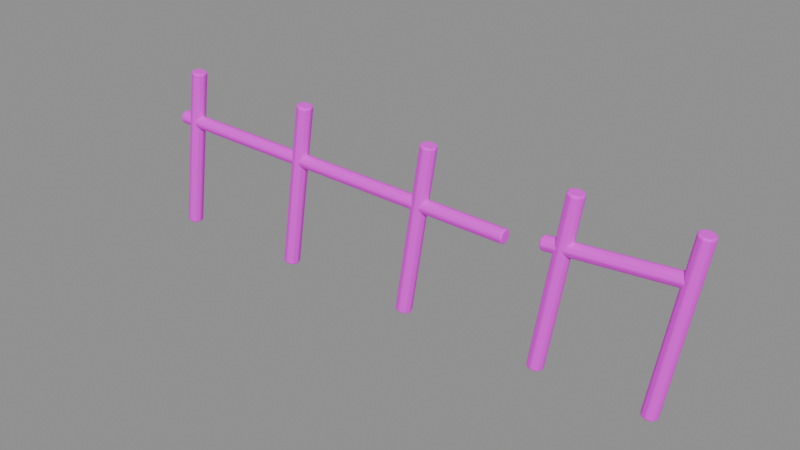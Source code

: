 # Source: fence.blend  (saved by Blender 4.5.87; exported with 4.5.12 LTS)
import bpy
from mathutils import Matrix  # noqa: F401  (used for matrix-valued properties, if any)

bpy.ops.wm.read_factory_settings(use_empty=True)
scene = bpy.context.scene
scene.name = '组件_fence'

# ---- collections
col_02______fence = bpy.data.collections.new('02_游戏输出_fence'); scene.collection.children.link(col_02______fence)

# ---- images (referenced by path relative to the original .blend; pixels are not part of the script)
import os
ASSET_DIR = os.environ.get("B2B_ASSET_DIR", "")  # directory of the original .blend (textures are referenced by path, not embedded)
HERE = os.path.dirname(os.path.abspath(__file__))  # packed textures are extracted next to this script under _unpacked/

def load_image(name, relpath, width, height, colorspace="sRGB"):
    """Load a texture the original file referenced (path relative to the .blend, or extracted next to this script)."""
    p = next((c for c in (os.path.join(HERE, relpath), os.path.join(ASSET_DIR, relpath)) if relpath and os.path.exists(c)), "")
    if p:
        img = bpy.data.images.load(p, check_existing=True)
        img.name = name
    else:  # same state as the original file: an image datablock whose file is absent (Cycles renders it pink)
        img = bpy.data.images.new(name, width, height)
        img.source = "FILE"
        img.filepath = "//" + (relpath or name)
    img.colorspace_settings.name = colorspace
    return img
img_sea_cabin_timber_8x8_512_png = load_image('sea_cabin_timber_8x8_512.png', 'sea_cabin_timber_8x8_512.png', 1024, 1024, 'sRGB')

# ---- materials (node trees are filled in below, after node groups)
mat_orf2_final_sea_matte = bpy.data.materials.new('ORF2_FINAL_SEA_Matte')

# ---- material node trees
mat_orf2_final_sea_matte.use_nodes = True; mat_orf2_final_sea_matte.node_tree.nodes.clear()
_N = mat_orf2_final_sea_matte.node_tree.nodes; _L = mat_orf2_final_sea_matte.node_tree.links
n0 = _N.new('ShaderNodeBsdfPrincipled'); n0.name = '原理化 BSDF'; n0.location = (0, 0)
n0.inputs[1].default_value = 0.02
n0.inputs[2].default_value = 0.72
n1 = _N.new('ShaderNodeOutputMaterial'); n1.name = '材质输出'; n1.location = (0, 0)
n2 = _N.new('ShaderNodeUVMap'); n2.name = 'UV 贴图'; n2.location = (0, 0)
n2.uv_map = 'PaletteUV'
n3 = _N.new('ShaderNodeTexImage'); n3.name = '图像纹理'; n3.location = (0, 0)
n3.image = img_sea_cabin_timber_8x8_512_png
n3.interpolation = 'Closest'
_L.new(n2.outputs[0], n3.inputs[0])
_L.new(n3.outputs[0], n0.inputs[0])
_L.new(n0.outputs[0], n1.inputs[0])
n1.is_active_output = True

# ---- meshes
me_orf2_fence_0_002 = bpy.data.meshes.new('ORF2_fence_0.002')
me_orf2_fence_0_002.from_pydata([(-1.575, 0.045, 0.007018), (-1.606, 0.03182, 0.01198), (-1.619, 0.0, 0.01404), (-1.606, -0.03182, 0.01198), (-1.575, -0.045, 0.007018), (-1.544, -0.03182, 0.002056), (-1.531, 0.0, 1.863e-09), (-1.544, 0.03182, 0.002056), (-1.425, 0.045, 0.957), (-1.456, 0.03182, 0.962), (-1.469, 0.0, 0.964), (-1.456, -0.03182, 0.962), (-1.425, -0.045, 0.957), (-1.394, -0.03182, 0.9521), (-1.381, 0.0, 0.95), (-1.394, 0.03182, 0.9521), (-0.775, 0.045, 0.007018), (-0.8064, 0.03182, 0.01198), (-0.8194, 0.0, 0.01404), (-0.8064, -0.03182, 0.01198), (-0.775, -0.045, 0.007018), (-0.7436, -0.03182, 0.002056), (-0.7306, 0.0, 1.863e-09), (-0.7436, 0.03182, 0.002056), (-0.625, 0.045, 0.957), (-0.6564, 0.03182, 0.962), (-0.6694, 0.0, 0.964), (-0.6564, -0.03182, 0.962), (-0.625, -0.045, 0.957), (-0.5936, -0.03182, 0.9521), (-0.5806, 0.0, 0.95), (-0.5936, 0.03182, 0.9521), (0.025, 0.045, 0.007018), (-0.00643, 0.03182, 0.01198), (-0.01945, 0.0, 0.01404), (-0.00643, -0.03182, 0.01198), (0.025, -0.045, 0.007018), (0.05643, -0.03182, 0.002056), (0.06945, 0.0, 0.0), (0.05643, 0.03182, 0.002056), (0.175, 0.045, 0.957), (0.1436, 0.03182, 0.962), (0.1306, 0.0, 0.964), (0.1436, -0.03182, 0.962), (0.175, -0.045, 0.957), (0.2064, -0.03182, 0.9521), (0.2194, 0.0, 0.95), (0.2064, 0.03182, 0.9521), (0.825, 0.045, 0.007018), (0.7936, 0.03182, 0.01198), (0.7806, 0.0, 0.01404), (0.7936, -0.03182, 0.01198), (0.825, -0.045, 0.007018), (0.8564, -0.03182, 0.002056), (0.8694, 0.0, 1.863e-09), (0.8564, 0.03182, 0.002056), (0.975, 0.045, 0.957), (0.9436, 0.03182, 0.962), (0.9306, 0.0, 0.964), (0.9436, -0.03182, 0.962), (0.975, -0.045, 0.957), (1.006, -0.03182, 0.9521), (1.019, 0.0, 0.95), (1.006, 0.03182, 0.9521), (1.425, 0.045, 0.007018), (1.394, 0.03182, 0.01198), (1.381, 0.0, 0.01404), (1.394, -0.03182, 0.01198), (1.425, -0.045, 0.007018), (1.456, -0.03182, 0.002056), (1.469, 0.0, 1.863e-09), (1.456, 0.03182, 0.002056), (1.575, 0.045, 0.957), (1.544, 0.03182, 0.962), (1.531, 0.0, 0.964), (1.544, -0.03182, 0.962), (1.575, -0.045, 0.957), (1.606, -0.03182, 0.9521), (1.619, 0.0, 0.95), (1.606, 0.03182, 0.9521), (-1.575, 0.04, 0.657), (-1.575, 0.02828, 0.6853), (-1.574, 0.0, 0.697), (-1.575, -0.02828, 0.6853), (-1.575, -0.04, 0.657), (-1.575, -0.02828, 0.6287), (-1.576, 0.0, 0.617), (-1.575, 0.02828, 0.6287), (0.625, 0.04, 0.627), (0.6254, 0.02828, 0.6553), (0.6255, 0.0, 0.667), (0.6254, -0.02828, 0.6553), (0.625, -0.04, 0.627), (0.6246, -0.02828, 0.5987), (0.6245, 0.0, 0.587), (0.6246, 0.02828, 0.5987), (0.825, 0.04, 0.667), (0.8226, 0.02828, 0.6952), (0.8216, 2.794e-09, 0.7069), (0.8226, -0.02828, 0.6952), (0.825, -0.04, 0.667), (0.8274, -0.02828, 0.6388), (0.8284, -2.794e-09, 0.6272), (0.8274, 0.02828, 0.6388), (1.525, 0.04, 0.727), (1.523, 0.02828, 0.7552), (1.522, 2.794e-09, 0.7669), (1.523, -0.02828, 0.7552), (1.525, -0.04, 0.727), (1.527, -0.02828, 0.6988), (1.528, -2.794e-09, 0.6872), (1.527, 0.02828, 0.6988)], [], [(7, 6, 5, 4, 3, 2, 1, 0), (8, 9, 10, 11, 12, 13, 14, 15), (0, 1, 9, 8), (1, 2, 10, 9), (2, 3, 11, 10), (3, 4, 12, 11), (4, 5, 13, 12), (5, 6, 14, 13), (6, 7, 15, 14), (7, 0, 8, 15), (23, 22, 21, 20, 19, 18, 17, 16), (24, 25, 26, 27, 28, 29, 30, 31), (16, 17, 25, 24), (17, 18, 26, 25), (18, 19, 27, 26), (19, 20, 28, 27), (20, 21, 29, 28), (21, 22, 30, 29), (22, 23, 31, 30), (23, 16, 24, 31), (39, 38, 37, 36, 35, 34, 33, 32), (40, 41, 42, 43, 44, 45, 46, 47), (32, 33, 41, 40), (33, 34, 42, 41), (34, 35, 43, 42), (35, 36, 44, 43), (36, 37, 45, 44), (37, 38, 46, 45), (38, 39, 47, 46), (39, 32, 40, 47), (55, 54, 53, 52, 51, 50, 49, 48), (56, 57, 58, 59, 60, 61, 62, 63), (48, 49, 57, 56), (49, 50, 58, 57), (50, 51, 59, 58), (51, 52, 60, 59), (52, 53, 61, 60), (53, 54, 62, 61), (54, 55, 63, 62), (55, 48, 56, 63), (71, 70, 69, 68, 67, 66, 65, 64), (72, 73, 74, 75, 76, 77, 78, 79), (64, 65, 73, 72), (65, 66, 74, 73), (66, 67, 75, 74), (67, 68, 76, 75), (68, 69, 77, 76), (69, 70, 78, 77), (70, 71, 79, 78), (71, 64, 72, 79), (87, 86, 85, 84, 83, 82, 81, 80), (88, 89, 90, 91, 92, 93, 94, 95), (80, 81, 89, 88), (81, 82, 90, 89), (82, 83, 91, 90), (83, 84, 92, 91), (84, 85, 93, 92), (85, 86, 94, 93), (86, 87, 95, 94), (87, 80, 88, 95), (103, 102, 101, 100, 99, 98, 97, 96), (104, 105, 106, 107, 108, 109, 110, 111), (96, 97, 105, 104), (97, 98, 106, 105), (98, 99, 107, 106), (99, 100, 108, 107), (100, 101, 109, 108), (101, 102, 110, 109), (102, 103, 111, 110), (103, 96, 104, 111)])
_uv = me_orf2_fence_0_002.uv_layers.new(name='PaletteUV')
_uv.uv.foreach_set('vector', [0.4625, 0.8125, 0.4552, 0.8302, 0.4375, 0.8375, 0.4198, 0.8302, 0.4125, 0.8125, 0.4198, 0.7948, 0.4375, 0.7875, 0.4552, 0.7948, 0.4625, 0.8125, 0.4552, 0.8302, 0.4375, 0.8375, 0.4198, 0.8302, 0.4125, 0.8125, 0.4198, 0.7948, 0.4375, 0.7875, 0.4552, 0.7948, 0.4625, 0.8125, 0.4375, 0.8375, 0.4125, 0.8125, 0.4375, 0.7875, 0.4625, 0.8125, 0.4375, 0.8375, 0.4125, 0.8125, 0.4375, 0.7875, 0.4625, 0.8125, 0.4375, 0.8375, 0.4125, 0.8125, 0.4375, 0.7875, 0.4625, 0.8125, 0.4375, 0.8375, 0.4125, 0.8125, 0.4375, 0.7875, 0.4625, 0.8125, 0.4375, 0.8375, 0.4125, 0.8125, 0.4375, 0.7875, 0.4625, 0.8125, 0.4375, 0.8375, 0.4125, 0.8125, 0.4375, 0.7875, 0.4625, 0.8125, 0.4375, 0.8375, 0.4125, 0.8125, 0.4375, 0.7875, 0.4625, 0.8125, 0.4375, 0.8375, 0.4125, 0.8125, 0.4375, 0.7875, 0.4625, 0.8125, 0.4552, 0.8302, 0.4375, 0.8375, 0.4198, 0.8302, 0.4125, 0.8125, 0.4198, 0.7948, 0.4375, 0.7875, 0.4552, 0.7948, 0.4625, 0.8125, 0.4552, 0.8302, 0.4375, 0.8375, 0.4198, 0.8302, 0.4125, 0.8125, 0.4198, 0.7948, 0.4375, 0.7875, 0.4552, 0.7948, 0.4625, 0.8125, 0.4375, 0.8375, 0.4125, 0.8125, 0.4375, 0.7875, 0.4625, 0.8125, 0.4375, 0.8375, 0.4125, 0.8125, 0.4375, 0.7875, 0.4625, 0.8125, 0.4375, 0.8375, 0.4125, 0.8125, 0.4375, 0.7875, 0.4625, 0.8125, 0.4375, 0.8375, 0.4125, 0.8125, 0.4375, 0.7875, 0.4625, 0.8125, 0.4375, 0.8375, 0.4125, 0.8125, 0.4375, 0.7875, 0.4625, 0.8125, 0.4375, 0.8375, 0.4125, 0.8125, 0.4375, 0.7875, 0.4625, 0.8125, 0.4375, 0.8375, 0.4125, 0.8125, 0.4375, 0.7875, 0.4625, 0.8125, 0.4375, 0.8375, 0.4125, 0.8125, 0.4375, 0.7875, 0.4625, 0.8125, 0.4552, 0.8302, 0.4375, 0.8375, 0.4198, 0.8302, 0.4125, 0.8125, 0.4198, 0.7948, 0.4375, 0.7875, 0.4552, 0.7948, 0.4625, 0.8125, 0.4552, 0.8302, 0.4375, 0.8375, 0.4198, 0.8302, 0.4125, 0.8125, 0.4198, 0.7948, 0.4375, 0.7875, 0.4552, 0.7948, 0.4625, 0.8125, 0.4375, 0.8375, 0.4125, 0.8125, 0.4375, 0.7875, 0.4625, 0.8125, 0.4375, 0.8375, 0.4125, 0.8125, 0.4375, 0.7875, 0.4625, 0.8125, 0.4375, 0.8375, 0.4125, 0.8125, 0.4375, 0.7875, 0.4625, 0.8125, 0.4375, 0.8375, 0.4125, 0.8125, 0.4375, 0.7875, 0.4625, 0.8125, 0.4375, 0.8375, 0.4125, 0.8125, 0.4375, 0.7875, 0.4625, 0.8125, 0.4375, 0.8375, 0.4125, 0.8125, 0.4375, 0.7875, 0.4625, 0.8125, 0.4375, 0.8375, 0.4125, 0.8125, 0.4375, 0.7875, 0.4625, 0.8125, 0.4375, 0.8375, 0.4125, 0.8125, 0.4375, 0.7875, 0.4625, 0.8125, 0.4552, 0.8302, 0.4375, 0.8375, 0.4198, 0.8302, 0.4125, 0.8125, 0.4198, 0.7948, 0.4375, 0.7875, 0.4552, 0.7948, 0.4625, 0.8125, 0.4552, 0.8302, 0.4375, 0.8375, 0.4198, 0.8302, 0.4125, 0.8125, 0.4198, 0.7948, 0.4375, 0.7875, 0.4552, 0.7948, 0.4625, 0.8125, 0.4375, 0.8375, 0.4125, 0.8125, 0.4375, 0.7875, 0.4625, 0.8125, 0.4375, 0.8375, 0.4125, 0.8125, 0.4375, 0.7875, 0.4625, 0.8125, 0.4375, 0.8375, 0.4125, 0.8125, 0.4375, 0.7875, 0.4625, 0.8125, 0.4375, 0.8375, 0.4125, 0.8125, 0.4375, 0.7875, 0.4625, 0.8125, 0.4375, 0.8375, 0.4125, 0.8125, 0.4375, 0.7875, 0.4625, 0.8125, 0.4375, 0.8375, 0.4125, 0.8125, 0.4375, 0.7875, 0.4625, 0.8125, 0.4375, 0.8375, 0.4125, 0.8125, 0.4375, 0.7875, 0.4625, 0.8125, 0.4375, 0.8375, 0.4125, 0.8125, 0.4375, 0.7875, 0.4625, 0.8125, 0.4552, 0.8302, 0.4375, 0.8375, 0.4198, 0.8302, 0.4125, 0.8125, 0.4198, 0.7948, 0.4375, 0.7875, 0.4552, 0.7948, 0.4625, 0.8125, 0.4552, 0.8302, 0.4375, 0.8375, 0.4198, 0.8302, 0.4125, 0.8125, 0.4198, 0.7948, 0.4375, 0.7875, 0.4552, 0.7948, 0.4625, 0.8125, 0.4375, 0.8375, 0.4125, 0.8125, 0.4375, 0.7875, 0.4625, 0.8125, 0.4375, 0.8375, 0.4125, 0.8125, 0.4375, 0.7875, 0.4625, 0.8125, 0.4375, 0.8375, 0.4125, 0.8125, 0.4375, 0.7875, 0.4625, 0.8125, 0.4375, 0.8375, 0.4125, 0.8125, 0.4375, 0.7875, 0.4625, 0.8125, 0.4375, 0.8375, 0.4125, 0.8125, 0.4375, 0.7875, 0.4625, 0.8125, 0.4375, 0.8375, 0.4125, 0.8125, 0.4375, 0.7875, 0.4625, 0.8125, 0.4375, 0.8375, 0.4125, 0.8125, 0.4375, 0.7875, 0.4625, 0.8125, 0.4375, 0.8375, 0.4125, 0.8125, 0.4375, 0.7875, 0.5875, 0.8125, 0.5802, 0.8302, 0.5625, 0.8375, 0.5448, 0.8302, 0.5375, 0.8125, 0.5448, 0.7948, 0.5625, 0.7875, 0.5802, 0.7948, 0.5875, 0.8125, 0.5802, 0.8302, 0.5625, 0.8375, 0.5448, 0.8302, 0.5375, 0.8125, 0.5448, 0.7948, 0.5625, 0.7875, 0.5802, 0.7948, 0.5875, 0.8125, 0.5625, 0.8375, 0.5375, 0.8125, 0.5625, 0.7875, 0.5875, 0.8125, 0.5625, 0.8375, 0.5375, 0.8125, 0.5625, 0.7875, 0.5875, 0.8125, 0.5625, 0.8375, 0.5375, 0.8125, 0.5625, 0.7875, 0.5875, 0.8125, 0.5625, 0.8375, 0.5375, 0.8125, 0.5625, 0.7875, 0.5875, 0.8125, 0.5625, 0.8375, 0.5375, 0.8125, 0.5625, 0.7875, 0.5875, 0.8125, 0.5625, 0.8375, 0.5375, 0.8125, 0.5625, 0.7875, 0.5875, 0.8125, 0.5625, 0.8375, 0.5375, 0.8125, 0.5625, 0.7875, 0.5875, 0.8125, 0.5625, 0.8375, 0.5375, 0.8125, 0.5625, 0.7875, 0.5875, 0.8125, 0.5802, 0.8302, 0.5625, 0.8375, 0.5448, 0.8302, 0.5375, 0.8125, 0.5448, 0.7948, 0.5625, 0.7875, 0.5802, 0.7948, 0.5875, 0.8125, 0.5802, 0.8302, 0.5625, 0.8375, 0.5448, 0.8302, 0.5375, 0.8125, 0.5448, 0.7948, 0.5625, 0.7875, 0.5802, 0.7948, 0.5875, 0.8125, 0.5625, 0.8375, 0.5375, 0.8125, 0.5625, 0.7875, 0.5875, 0.8125, 0.5625, 0.8375, 0.5375, 0.8125, 0.5625, 0.7875, 0.5875, 0.8125, 0.5625, 0.8375, 0.5375, 0.8125, 0.5625, 0.7875, 0.5875, 0.8125, 0.5625, 0.8375, 0.5375, 0.8125, 0.5625, 0.7875, 0.5875, 0.8125, 0.5625, 0.8375, 0.5375, 0.8125, 0.5625, 0.7875, 0.5875, 0.8125, 0.5625, 0.8375, 0.5375, 0.8125, 0.5625, 0.7875, 0.5875, 0.8125, 0.5625, 0.8375, 0.5375, 0.8125, 0.5625, 0.7875, 0.5875, 0.8125, 0.5625, 0.8375, 0.5375, 0.8125, 0.5625, 0.7875])
me_orf2_fence_0_002.materials.append(mat_orf2_final_sea_matte)
me_orf2_fence_0_002.update()

# ---- objects
ob_orf2_________0_001 = bpy.data.objects.new('ORF2_断裂歪斜木围栏_0.001', me_orf2_fence_0_002)

# ---- transforms, parenting, visibility, modifiers, constraints
ob_orf2_________0_001.location = (0.0, 0.0, 0.0)
_m = ob_orf2_________0_001.modifiers.new('实体柔边_三段', 'BEVEL')
_m.width = 0.01
_m.width_pct = 0.01
_m.segments = 3

# ---- collection membership
col_02______fence.objects.link(ob_orf2_________0_001)

# ---- scene / render settings (as saved in the file)
scene.frame_start = 1; scene.frame_end = 250; scene.frame_set(1)
scene.render.engine = 'BLENDER_EEVEE_NEXT'
scene.render.image_settings.exr_codec = 'NONE'
scene.render.simplify_subdivision_render = 0
scene.render.simplify_child_particles_render = 0.0
scene.eevee.use_volume_custom_range = False
scene.eevee.use_fast_gi = False
scene.eevee.use_shadows = False
scene.view_settings.white_balance_temperature = 0.0
scene.view_settings.white_balance_tint = 0.0
scene.view_settings.white_balance_whitepoint = (2.97, 0.5193, -0.0414)
bpy.context.view_layer.update()

# ---- added for rendering (the .blend has no active camera and no usable light): camera, sun + grey world if the file has none
cam_auto = bpy.data.cameras.new('AutoCamera')
cam_auto.lens = 50.0
cam_auto.sensor_width = 36.0
cam_auto.clip_end = 1000.0
ob_auto_camera = bpy.data.objects.new('AutoCamera', cam_auto)
scene.collection.objects.link(ob_auto_camera)
ob_auto_camera.location = (3.11969, -3.74363, 2.97777)
ob_auto_camera.rotation_euler = (1.09748, -7.21219e-08, 0.694738)
scene.camera = ob_auto_camera
light_auto_sun = bpy.data.lights.new('AutoSun', 'SUN')
light_auto_sun.energy = 3.0
light_auto_sun.angle = 0.0523599
ob_auto_sun = bpy.data.objects.new('AutoSun', light_auto_sun)
scene.collection.objects.link(ob_auto_sun)
ob_auto_sun.rotation_euler = (0.872665, 0.174533, 0.523599)
if scene.world is None:
    world_auto = bpy.data.worlds.new('AutoWorld')
    world_auto.color = (0.3, 0.3, 0.3)
    scene.world = world_auto
bpy.context.view_layer.update()
